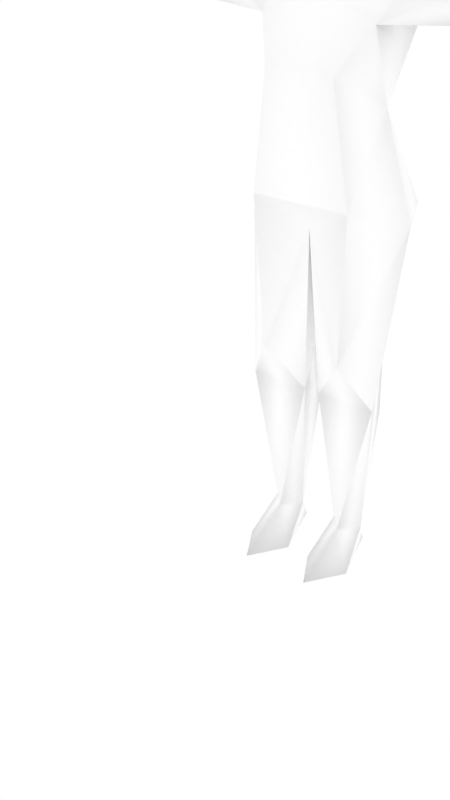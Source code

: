 # Source: femalenpc17.blend  (saved by Blender 2.68.0; exported with 4.5.12 LTS)
import bpy
from mathutils import Matrix  # noqa: F401  (used for matrix-valued properties, if any)

bpy.ops.wm.read_factory_settings(use_empty=True)
scene = bpy.context.scene
scene.name = 'Scene'

# ---- collections
col_collection_1 = bpy.data.collections.new('Collection 1'); scene.collection.children.link(col_collection_1)
col_collection_2 = bpy.data.collections.new('Collection 2'); scene.collection.children.link(col_collection_2)
col_collection_2.hide_render = True
col_collection_2.hide_viewport = True

# ---- materials (node trees are filled in below, after node groups)
mat_npcs = bpy.data.materials.new('npcs')
mat_npcs.alpha_threshold = 0.0
mat_npcs.use_transparent_shadow = False
mat_npcs.diffuse_color = (1.0, 1.0, 1.0, 1.0)
mat_npcs.roughness = 0.5
mat_npcs.line_color = (0.0, 0.0, 0.0, 1.0)

# ---- material node trees

# ---- world
world_world = bpy.data.worlds.new('World'); scene.world = world_world
world_world.color = (1.0, 1.0, 1.0)
world_world.use_sun_shadow = False
world_world.sun_shadow_jitter_overblur = 0.0
world_world.cycles.sampling_method = 'MANUAL'
world_world.cycles.sample_map_resolution = 256

# ---- meshes
me_simplerrig = bpy.data.meshes.new('simplerrig')
me_simplerrig.from_pydata([(-0.0514, 0.02518, 1.032), (-0.09998, -0.06938, 1.249), (-0.09743, -0.06654, 1.097), (-0.04543, 0.02414, 0.9791), (-0.1101, 0.02649, 1.096), (-0.0781, 0.1024, 0.5224), (-0.1085, 0.06982, 0.9097), (-0.0983, -0.02987, 0.9097), (-0.09079, 0.1361, 0.6208), (-0.148, 0.01984, 0.6208), (-0.1037, 0.004674, 0.793), (-0.08727, -0.05913, 0.6465), (-0.01378, -0.007121, 0.3123), (-0.0697, 0.09681, 0.3966), (-0.1195, -0.007121, 0.3123), (-0.07253, -0.04489, 0.3891), (-0.03439, 0.02885, 0.06031), (-0.06217, 0.05594, 0.06031), (-0.09055, 0.02885, 0.06031), (-0.06217, -0.003441, 0.06031), (-0.06291, 0.08285, 6.234e-12), (-0.06217, -0.09892, 6.234e-12), (-0.0215, -0.03065, -8.072e-11), (-0.1034, -0.03065, -8.072e-11), (-0.2497, 0.02824, 0.9736), (-0.2899, 0.05455, 0.9406), (-0.2497, -0.005619, 0.9193), (-0.1122, 0.03211, 0.977), (-0.4109, -0.007825, 0.9547), (-0.4109, 0.0143, 0.9267), (-0.4109, -0.03009, 0.9267), (-0.2496, 0.05475, 0.9406), (-0.4609, -0.007575, 0.9544), (-0.4609, 0.03299, 0.9303), (-0.4609, -0.04624, 0.9303), (-0.4997, -0.01363, 0.9459), (-0.4997, 0.02294, 0.9319), (-0.4997, -0.04232, 0.9319), (-0.543, -0.0212, 0.9326), (-0.4593, -0.0521, 0.9072), (-0.5016, -0.04507, 0.9159), (-0.4511, -0.02757, 0.9153), (-0.0607, -0.07387, 1.034), (-0.0617, 0.1119, 0.2471), (-0.09318, 0.06279, 1.131), (-0.05969, -0.07164, 0.8407), (-0.1066, -0.09978, 1.198), (-0.1398, 0.07361, 1.103), (-0.1467, 0.07401, 1.173), (-0.1101, 0.0217, 1.168), (-0.1163, -0.1073, 1.132), (-0.1163, -0.1148, 1.198), (-0.03493, -0.1205, 1.098), (-0.1131, 0.07212, 1.18), (-0.1184, -0.1015, 1.204), (-0.1255, -0.03703, 1.292), (-0.1259, 0.1259, 1.282), (-0.0529, -0.1446, 1.208), (-0.1342, 0.1326, 1.356), (-0.2105, 0.1819, 1.337), (-0.1911, 0.1694, 1.256), (-0.1302, 0.1918, 1.305), (-0.1901, 0.104, 1.308), (0.0514, 0.02518, 1.032), (0.09998, -0.06938, 1.249), (0.09743, -0.06654, 1.097), (0.04543, 0.02414, 0.9791), (0.1101, 0.02649, 1.096), (0.0781, 0.1024, 0.5224), (0.1085, 0.06982, 0.9097), (0.0983, -0.02987, 0.9097), (0.09079, 0.1361, 0.6208), (0.148, 0.01984, 0.6208), (0.1037, 0.004674, 0.793), (0.08727, -0.05913, 0.6465), (0.01378, -0.007121, 0.3123), (0.0697, 0.09681, 0.3966), (0.1195, -0.007121, 0.3123), (0.07253, -0.04489, 0.3891), (0.03439, 0.02885, 0.06031), (0.06217, 0.05594, 0.06031), (0.09055, 0.02885, 0.06031), (0.06217, -0.003441, 0.06031), (0.06291, 0.08285, 6.234e-12), (0.06217, -0.09892, 6.234e-12), (0.0215, -0.03065, -8.072e-11), (0.1034, -0.03065, -8.072e-11), (0.2497, 0.02824, 0.9736), (0.2899, 0.05455, 0.9406), (0.2497, -0.005619, 0.9193), (0.1122, 0.03211, 0.977), (0.4109, -0.007825, 0.9547), (0.4109, 0.0143, 0.9267), (0.4109, -0.03009, 0.9267), (0.2496, 0.05475, 0.9406), (0.4609, -0.007575, 0.9544), (0.4609, 0.03299, 0.9303), (0.4609, -0.04624, 0.9303), (0.4997, -0.01363, 0.9459), (0.4997, 0.02294, 0.9319), (0.4997, -0.04232, 0.9319), (0.543, -0.0212, 0.9326), (0.4593, -0.0521, 0.9072), (0.5016, -0.04507, 0.9159), (0.4511, -0.02757, 0.9153), (0.0607, -0.07387, 1.034), (0.0617, 0.1119, 0.2471), (0.09318, 0.06279, 1.131), (0.05969, -0.07164, 0.8407), (0.1066, -0.09978, 1.198), (0.1398, 0.07361, 1.103), (0.1467, 0.07401, 1.173), (0.1101, 0.0217, 1.168), (0.0, -0.1352, 1.103), (0.0, 0.08047, 0.793), (0.0, 0.09431, 1.067), (0.0, -0.1043, 1.015), (0.0, -0.1183, 1.26), (0.0, -0.02705, 1.014), (0.0, 0.0867, 0.9717), (0.0, -0.02313, 0.9472), (0.0, -0.1123, 1.14), (0.0, 0.06705, 0.5762), (0.0, -0.03059, 0.6013), (0.0, -0.1162, 1.198), (0.0, -0.1258, 1.128), (0.1163, -0.1073, 1.132), (0.1163, -0.1148, 1.198), (0.0, -0.1274, 1.198), (0.03493, -0.1205, 1.098), (0.1131, 0.07212, 1.18), (0.0, -0.1246, 1.316), (0.0, -0.0334, 1.393), (0.0, 0.1254, 1.397), (0.0, 0.2068, 1.231), (0.1184, -0.1015, 1.204), (0.1255, -0.03703, 1.292), (0.1259, 0.1259, 1.282), (0.0529, -0.1446, 1.208), (0.1342, 0.1326, 1.356), (0.2105, 0.1819, 1.337), (0.1911, 0.1694, 1.256), (0.1302, 0.1918, 1.305), (0.1901, 0.104, 1.308)], [], [(0, 42, 4), (2, 42, 113), (113, 121, 2), (2, 121, 1), (121, 117, 1), (118, 116, 0), (5, 13, 9), (118, 0, 120), (119, 3, 115), (0, 3, 120), (123, 12, 122), (24, 31, 25), (114, 8, 10), (6, 114, 10), (7, 6, 10), (5, 122, 13), (11, 9, 15), (21, 19, 23), (43, 18, 14), (17, 16, 20), (15, 123, 11), (9, 14, 15), (8, 122, 5), (5, 9, 8), (16, 19, 22), (27, 31, 24), (6, 31, 27), (26, 7, 24), (24, 25, 28), (33, 29, 34), (25, 29, 28), (30, 28, 34), (32, 33, 36), (28, 29, 33), (33, 34, 36), (34, 32, 37), (36, 37, 38), (37, 35, 38), (35, 36, 38), (29, 41, 34), (30, 34, 39), (41, 39, 40), (34, 41, 40), (39, 34, 40), (35, 32, 36), (32, 28, 33), (32, 35, 37), (34, 37, 36), (19, 21, 22), (19, 18, 23), (3, 119, 27), (7, 120, 27), (119, 6, 27), (120, 3, 27), (30, 41, 29), (41, 30, 39), (42, 2, 4), (10, 9, 11), (17, 18, 43), (43, 13, 12), (16, 17, 43), (22, 21, 23), (12, 19, 16), (19, 14, 18), (8, 9, 10), (3, 0, 115), (13, 14, 9), (19, 12, 14), (12, 123, 15), (13, 43, 14), (16, 43, 12), (12, 15, 14), (28, 32, 34), (12, 13, 122), (116, 42, 0), (18, 17, 20), (119, 114, 6), (42, 116, 113), (4, 44, 0), (44, 115, 0), (30, 26, 28), (26, 24, 28), (6, 7, 26), (26, 31, 6), (29, 25, 26), (30, 29, 26), (31, 26, 25), (10, 11, 45), (20, 22, 23), (20, 23, 18), (20, 16, 22), (7, 10, 45), (7, 45, 120), (7, 27, 24), (4, 47, 44), (4, 48, 47), (44, 47, 48), (4, 2, 1), (50, 46, 52), (125, 52, 124), (4, 1, 49), (4, 49, 48), (128, 51, 52), (124, 46, 51, 128), (46, 124, 52), (51, 50, 52), (125, 128, 52), (50, 51, 53), (46, 50, 53), (51, 46, 53), (134, 115, 56), (54, 57, 131), (117, 54, 1), (55, 1, 54), (56, 44, 49), (1, 55, 49), (56, 49, 55), (55, 54, 131), (55, 131, 132), (55, 132, 133), (133, 56, 55), (56, 133, 134), (115, 44, 56), (48, 49, 44), (57, 54, 117), (61, 58, 56), (56, 58, 62), (62, 60, 56), (56, 60, 61), (58, 59, 62), (59, 60, 62), (61, 60, 59), (61, 59, 58), (63, 67, 105), (65, 113, 105), (113, 65, 121), (65, 64, 121), (121, 64, 117), (118, 63, 116), (68, 72, 76), (118, 120, 63), (119, 115, 66), (63, 120, 66), (123, 122, 75), (87, 88, 94), (114, 73, 71), (69, 73, 114), (70, 73, 69), (68, 76, 122), (74, 78, 72), (84, 86, 82), (106, 77, 81), (80, 83, 79), (78, 74, 123), (72, 78, 77), (71, 68, 122), (68, 71, 72), (79, 85, 82), (90, 87, 94), (69, 90, 94), (89, 87, 70), (87, 91, 88), (96, 97, 92), (88, 91, 92), (93, 97, 91), (95, 99, 96), (91, 96, 92), (96, 99, 97), (97, 100, 95), (99, 101, 100), (100, 101, 98), (98, 101, 99), (92, 97, 104), (93, 102, 97), (104, 103, 102), (97, 103, 104), (102, 103, 97), (98, 99, 95), (95, 96, 91), (95, 100, 98), (97, 99, 100), (82, 85, 84), (82, 86, 81), (66, 90, 119), (70, 90, 120), (119, 90, 69), (120, 90, 66), (93, 92, 104), (104, 102, 93), (105, 67, 65), (73, 74, 72), (80, 106, 81), (106, 75, 76), (79, 106, 80), (85, 86, 84), (75, 79, 82), (82, 81, 77), (71, 73, 72), (66, 115, 63), (76, 72, 77), (82, 77, 75), (75, 78, 123), (76, 77, 106), (79, 75, 106), (75, 77, 78), (91, 97, 95), (75, 122, 76), (116, 63, 105), (81, 83, 80), (119, 69, 114), (105, 113, 116), (67, 63, 107), (107, 63, 115), (93, 91, 89), (89, 91, 87), (69, 89, 70), (89, 69, 94), (92, 89, 88), (93, 89, 92), (94, 88, 89), (73, 108, 74), (83, 86, 85), (83, 81, 86), (83, 85, 79), (70, 108, 73), (70, 120, 108), (70, 87, 90), (67, 107, 110), (67, 110, 111), (107, 111, 110), (67, 64, 65), (126, 129, 109), (125, 124, 129), (67, 112, 64), (67, 111, 112), (128, 129, 127), (124, 128, 127, 109), (109, 129, 124), (127, 129, 126), (125, 129, 128), (126, 130, 127), (109, 130, 126), (127, 130, 109), (134, 137, 115), (135, 131, 138), (117, 64, 135), (136, 135, 64), (137, 112, 107), (64, 112, 136), (137, 136, 112), (136, 131, 135), (136, 132, 131), (136, 133, 132), (133, 136, 137), (137, 134, 133), (115, 137, 107), (111, 107, 112), (138, 117, 135), (142, 137, 139), (137, 143, 139), (143, 137, 141), (137, 142, 141), (139, 143, 140), (140, 143, 141), (142, 140, 141), (142, 139, 140), (138, 131, 57), (117, 138, 57), (108, 120, 45), (108, 45, 11), (74, 108, 11), (123, 74, 11), (71, 8, 114), (71, 122, 8)])
me_simplerrig.polygons.foreach_set('use_smooth', [True] * 274)
_uv = me_simplerrig.uv_layers.new(name='UVMap')
_uv.uv.foreach_set('vector', [0.6746, 0.4758, 0.6648, 0.4758, 0.6741, 0.4839, 0.6272, 0.4744, 0.6328, 0.4626, 0.6445, 0.4739, 0.6445, 0.4739, 0.6445, 0.4805, 0.6272, 0.4744, 0.6272, 0.4744, 0.6445, 0.4805, 0.6272, 0.4978, 0.6445, 0.4805, 0.6445, 0.4995, 0.6272, 0.4978, 0.6699, 0.4697, 0.6626, 0.4692, 0.6746, 0.4758, 0.646, 0.4099, 0.646, 0.3994, 0.6523, 0.418, 0.6592, 0.4368, 0.6531, 0.4385, 0.6592, 0.4316, 0.6487, 0.4316, 0.6541, 0.4329, 0.646, 0.437, 0.6531, 0.4385, 0.6541, 0.4329, 0.6592, 0.4316, 0.6267, 0.4167, 0.6365, 0.3931, 0.6365, 0.4141, 0.6848, 0.3867, 0.6848, 0.3938, 0.6819, 0.3936, 0.6804, 0.4409, 0.6704, 0.4211, 0.6633, 0.4409, 0.6685, 0.4565, 0.6804, 0.4409, 0.6633, 0.4409, 0.6577, 0.4565, 0.6685, 0.4565, 0.6633, 0.4409, 0.646, 0.4099, 0.6365, 0.4141, 0.646, 0.3994, 0.6624, 0.4204, 0.6533, 0.418, 0.6628, 0.3994, 0.6462, 0.4333, 0.6335, 0.4333, 0.6396, 0.4275, 0.646, 0.3884, 0.6521, 0.376, 0.655, 0.3931, 0.627, 0.4382, 0.6309, 0.4363, 0.6277, 0.4458, 0.6628, 0.3994, 0.6689, 0.4167, 0.6624, 0.4204, 0.6533, 0.418, 0.6589, 0.3931, 0.6628, 0.3994, 0.646, 0.418, 0.6365, 0.4141, 0.646, 0.4099, 0.646, 0.4099, 0.6523, 0.418, 0.646, 0.418, 0.6309, 0.4363, 0.6335, 0.4333, 0.6396, 0.4392, 0.6963, 0.3867, 0.6848, 0.3938, 0.6848, 0.3867, 0.6963, 0.3958, 0.6848, 0.3938, 0.6963, 0.3867, 0.6848, 0.3801, 0.6963, 0.376, 0.6848, 0.3867, 0.6848, 0.3867, 0.6819, 0.3936, 0.6709, 0.3884, 0.7444, 0.4866, 0.7495, 0.4895, 0.7415, 0.4954, 0.6819, 0.3936, 0.6709, 0.3926, 0.6709, 0.3884, 0.7495, 0.4756, 0.7495, 0.481, 0.7434, 0.4758, 0.7437, 0.481, 0.7434, 0.4861, 0.739, 0.4846, 0.7495, 0.481, 0.7495, 0.4861, 0.7434, 0.4861, 0.7444, 0.4866, 0.7415, 0.4954, 0.7397, 0.4863, 0.7434, 0.4758, 0.7437, 0.481, 0.739, 0.4766, 0.7397, 0.4863, 0.7375, 0.4937, 0.7334, 0.4893, 0.739, 0.4766, 0.739, 0.4805, 0.7341, 0.4795, 0.739, 0.4805, 0.739, 0.4846, 0.7341, 0.4795, 0.7495, 0.4895, 0.7444, 0.4954, 0.7415, 0.4954, 0.7495, 0.4756, 0.7434, 0.4758, 0.7437, 0.4729, 0.7444, 0.4954, 0.7444, 0.4983, 0.7405, 0.499, 0.7415, 0.4954, 0.7444, 0.4954, 0.7405, 0.499, 0.7437, 0.4729, 0.7434, 0.4758, 0.739, 0.4741, 0.739, 0.4805, 0.7437, 0.481, 0.739, 0.4846, 0.7437, 0.481, 0.7495, 0.481, 0.7434, 0.4861, 0.7437, 0.481, 0.739, 0.4805, 0.739, 0.4766, 0.7415, 0.4954, 0.7375, 0.4937, 0.7397, 0.4863, 0.6335, 0.4333, 0.6462, 0.4333, 0.6396, 0.4392, 0.6335, 0.4333, 0.6309, 0.4304, 0.6396, 0.4275, 0.6733, 0.4712, 0.6804, 0.4668, 0.667, 0.4663, 0.7144, 0.4568, 0.7268, 0.4592, 0.7126, 0.4663, 0.6804, 0.4668, 0.6685, 0.4565, 0.667, 0.4663, 0.7268, 0.4592, 0.7207, 0.4651, 0.7126, 0.4663, 0.7495, 0.4958, 0.7444, 0.4954, 0.7495, 0.4895, 0.7444, 0.4954, 0.7495, 0.4958, 0.7444, 0.4983, 0.6648, 0.4758, 0.665, 0.4827, 0.6741, 0.4839, 0.7097, 0.4409, 0.7043, 0.4211, 0.7163, 0.4236, 0.646, 0.376, 0.6521, 0.376, 0.646, 0.3884, 0.646, 0.3884, 0.646, 0.3994, 0.6365, 0.3931, 0.6362, 0.376, 0.646, 0.376, 0.646, 0.3884, 0.6411, 0.4468, 0.6462, 0.4438, 0.6411, 0.4412, 0.6672, 0.3931, 0.6633, 0.376, 0.6658, 0.376, 0.6633, 0.376, 0.6589, 0.3931, 0.6604, 0.376, 0.6704, 0.4211, 0.6565, 0.4211, 0.6633, 0.4409, 0.6541, 0.4329, 0.6531, 0.4385, 0.646, 0.437, 0.646, 0.3994, 0.655, 0.3931, 0.6523, 0.418, 0.6633, 0.376, 0.6672, 0.3931, 0.6589, 0.3931, 0.6672, 0.3931, 0.6689, 0.4167, 0.6628, 0.3994, 0.646, 0.3994, 0.646, 0.3884, 0.655, 0.3931, 0.6362, 0.376, 0.646, 0.3884, 0.6365, 0.3931, 0.6672, 0.3931, 0.6628, 0.3994, 0.6589, 0.3931, 0.7495, 0.481, 0.7437, 0.481, 0.7434, 0.4758, 0.6365, 0.3931, 0.646, 0.3994, 0.6365, 0.4141, 0.6626, 0.4692, 0.6648, 0.4758, 0.6746, 0.4758, 0.6309, 0.4304, 0.627, 0.4282, 0.6279, 0.4209, 0.6804, 0.4668, 0.6804, 0.4409, 0.6685, 0.4565, 0.6328, 0.4626, 0.6445, 0.4604, 0.6445, 0.4739, 0.6519, 0.4456, 0.6479, 0.4465, 0.6531, 0.4385, 0.6479, 0.4465, 0.646, 0.437, 0.6531, 0.4385, 0.6709, 0.3845, 0.6848, 0.3801, 0.6709, 0.3884, 0.6848, 0.3801, 0.6848, 0.3867, 0.6709, 0.3884, 0.6963, 0.3958, 0.6963, 0.4072, 0.6848, 0.4014, 0.6848, 0.4014, 0.6848, 0.3938, 0.6963, 0.3958, 0.6709, 0.3926, 0.6819, 0.3936, 0.6848, 0.4014, 0.6709, 0.3972, 0.6709, 0.3926, 0.6848, 0.4014, 0.6848, 0.3938, 0.6848, 0.4014, 0.6819, 0.3936, 0.7097, 0.4409, 0.7163, 0.4236, 0.72, 0.4458, 0.6323, 0.4443, 0.6411, 0.4468, 0.6411, 0.4412, 0.6279, 0.4209, 0.6396, 0.4275, 0.6309, 0.4304, 0.6277, 0.4458, 0.6309, 0.4363, 0.6396, 0.4392, 0.7144, 0.4568, 0.7097, 0.4409, 0.72, 0.4458, 0.7144, 0.4568, 0.72, 0.4458, 0.7268, 0.4592, 0.6963, 0.376, 0.6963, 0.3867, 0.6848, 0.3867, 0.675, 0.4021, 0.6804, 0.4067, 0.6736, 0.4087, 0.6877, 0.4065, 0.679, 0.4158, 0.6804, 0.4067, 0.6736, 0.4087, 0.6804, 0.4067, 0.679, 0.4158, 0.6741, 0.4839, 0.665, 0.4827, 0.6626, 0.4971, 0.7227, 0.4089, 0.7227, 0.4209, 0.7371, 0.4031, 0.7434, 0.4087, 0.7371, 0.4031, 0.7434, 0.4209, 0.6741, 0.4839, 0.6626, 0.4971, 0.6726, 0.4907, 0.6877, 0.4065, 0.6875, 0.4158, 0.679, 0.4158, 0.7434, 0.4209, 0.7227, 0.4209, 0.7371, 0.4031, 0.7224, 0.4075, 0.7024, 0.4075, 0.7024, 0.4053, 0.7224, 0.4053, 0.7227, 0.4209, 0.7434, 0.4209, 0.7371, 0.4031, 0.7227, 0.4209, 0.7227, 0.4089, 0.7371, 0.4031, 0.7434, 0.4087, 0.7434, 0.4209, 0.7371, 0.4031, 0.7227, 0.4089, 0.7227, 0.4209, 0.6902, 0.4143, 0.7227, 0.4209, 0.7227, 0.4089, 0.6902, 0.4143, 0.7024, 0.4053, 0.7024, 0.4075, 0.7224, 0.4053, 0.7273, 0.4907, 0.7346, 0.4683, 0.7131, 0.4832, 0.6257, 0.4497, 0.636, 0.4475, 0.6411, 0.459, 0.6814, 0.4941, 0.6909, 0.4927, 0.6887, 0.4956, 0.6899, 0.4995, 0.6887, 0.4956, 0.6909, 0.4927, 0.7131, 0.4832, 0.7205, 0.4683, 0.7136, 0.4683, 0.6992, 0.4683, 0.699, 0.4753, 0.7136, 0.4683, 0.7131, 0.4832, 0.7136, 0.4683, 0.699, 0.4753, 0.6257, 0.46, 0.6257, 0.4497, 0.6411, 0.459, 0.699, 0.4753, 0.6831, 0.4814, 0.6917, 0.4915, 0.699, 0.4753, 0.6917, 0.4915, 0.7073, 0.499, 0.7073, 0.499, 0.7131, 0.4832, 0.699, 0.4753, 0.7131, 0.4832, 0.7073, 0.499, 0.7273, 0.4907, 0.7346, 0.4683, 0.7205, 0.4683, 0.7131, 0.4832, 0.679, 0.4158, 0.6709, 0.4155, 0.6736, 0.4087, 0.6848, 0.49, 0.6909, 0.4927, 0.6814, 0.4941, 0.7488, 0.3767, 0.7488, 0.4023, 0.7361, 0.3894, 0.7361, 0.3894, 0.7488, 0.4023, 0.7231, 0.4023, 0.7231, 0.4023, 0.7231, 0.3767, 0.7361, 0.3894, 0.7361, 0.3894, 0.7231, 0.3767, 0.7488, 0.3767, 0.7488, 0.4023, 0.7361, 0.3894, 0.7488, 0.3767, 0.7361, 0.3894, 0.7231, 0.3767, 0.7488, 0.3767, 0.7231, 0.4023, 0.7231, 0.3767, 0.7361, 0.3894, 0.7231, 0.4023, 0.7361, 0.3894, 0.7488, 0.4023, 0.6746, 0.4758, 0.6741, 0.4839, 0.6648, 0.4758, 0.6619, 0.4744, 0.6445, 0.4739, 0.6565, 0.4626, 0.6445, 0.4739, 0.6619, 0.4744, 0.6445, 0.4805, 0.6619, 0.4744, 0.6616, 0.4978, 0.6445, 0.4805, 0.6445, 0.4805, 0.6616, 0.4978, 0.6445, 0.4995, 0.6699, 0.4697, 0.6746, 0.4758, 0.6626, 0.4692, 0.646, 0.4099, 0.6523, 0.418, 0.646, 0.3994, 0.6592, 0.4368, 0.6592, 0.4316, 0.6531, 0.4385, 0.6487, 0.4316, 0.646, 0.437, 0.6541, 0.4329, 0.6531, 0.4385, 0.6592, 0.4316, 0.6541, 0.4329, 0.6267, 0.4167, 0.6365, 0.4141, 0.6365, 0.3931, 0.7078, 0.3867, 0.7107, 0.3936, 0.7078, 0.3938, 0.6804, 0.4409, 0.6975, 0.4409, 0.6902, 0.4211, 0.6924, 0.4565, 0.6975, 0.4409, 0.6804, 0.4409, 0.7014, 0.4565, 0.6975, 0.4409, 0.6924, 0.4565, 0.646, 0.4099, 0.646, 0.3994, 0.6365, 0.4141, 0.6624, 0.4204, 0.6628, 0.3994, 0.6533, 0.418, 0.6462, 0.4333, 0.6396, 0.4275, 0.6335, 0.4333, 0.646, 0.3884, 0.655, 0.3931, 0.6521, 0.376, 0.627, 0.4382, 0.6277, 0.4458, 0.6309, 0.4363, 0.6628, 0.3994, 0.6624, 0.4204, 0.6689, 0.4167, 0.6533, 0.418, 0.6628, 0.3994, 0.6589, 0.3931, 0.646, 0.418, 0.646, 0.4099, 0.6365, 0.4141, 0.646, 0.4099, 0.646, 0.418, 0.6523, 0.418, 0.6309, 0.4363, 0.6396, 0.4392, 0.6335, 0.4333, 0.6963, 0.3867, 0.7078, 0.3867, 0.7078, 0.3938, 0.6963, 0.3958, 0.6963, 0.3867, 0.7078, 0.3938, 0.7078, 0.3801, 0.7078, 0.3867, 0.6963, 0.376, 0.7078, 0.3867, 0.7217, 0.3884, 0.7107, 0.3936, 0.7444, 0.4866, 0.7415, 0.4954, 0.7495, 0.4895, 0.7107, 0.3936, 0.7217, 0.3884, 0.7217, 0.3926, 0.7495, 0.4756, 0.7434, 0.4758, 0.7495, 0.481, 0.7437, 0.481, 0.739, 0.4846, 0.7434, 0.4861, 0.7495, 0.481, 0.7434, 0.4861, 0.7495, 0.4861, 0.7444, 0.4866, 0.7397, 0.4863, 0.7415, 0.4954, 0.7434, 0.4758, 0.739, 0.4766, 0.7437, 0.481, 0.7397, 0.4863, 0.7334, 0.4893, 0.7375, 0.4937, 0.739, 0.4766, 0.7341, 0.4795, 0.739, 0.4805, 0.739, 0.4805, 0.7341, 0.4795, 0.739, 0.4846, 0.7495, 0.4895, 0.7415, 0.4954, 0.7444, 0.4954, 0.7495, 0.4756, 0.7437, 0.4729, 0.7434, 0.4758, 0.7444, 0.4954, 0.7405, 0.499, 0.7444, 0.4983, 0.7415, 0.4954, 0.7405, 0.499, 0.7444, 0.4954, 0.7437, 0.4729, 0.739, 0.4741, 0.7434, 0.4758, 0.739, 0.4805, 0.739, 0.4846, 0.7437, 0.481, 0.7437, 0.481, 0.7434, 0.4861, 0.7495, 0.481, 0.7437, 0.481, 0.739, 0.4766, 0.739, 0.4805, 0.7415, 0.4954, 0.7397, 0.4863, 0.7375, 0.4937, 0.6335, 0.4333, 0.6396, 0.4392, 0.6462, 0.4333, 0.6335, 0.4333, 0.6396, 0.4275, 0.6309, 0.4304, 0.6875, 0.4712, 0.6936, 0.4663, 0.6804, 0.4668, 0.7393, 0.4568, 0.741, 0.4663, 0.7268, 0.4592, 0.6804, 0.4668, 0.6936, 0.4663, 0.6924, 0.4565, 0.7268, 0.4592, 0.741, 0.4663, 0.7329, 0.4648, 0.7495, 0.4958, 0.7495, 0.4895, 0.7444, 0.4954, 0.7444, 0.4954, 0.7444, 0.4983, 0.7495, 0.4958, 0.6648, 0.4758, 0.6741, 0.4839, 0.665, 0.4827, 0.7437, 0.4409, 0.7371, 0.4236, 0.7488, 0.4211, 0.646, 0.376, 0.646, 0.3884, 0.6521, 0.376, 0.646, 0.3884, 0.6365, 0.3931, 0.646, 0.3994, 0.6362, 0.376, 0.646, 0.3884, 0.646, 0.376, 0.6411, 0.4468, 0.6411, 0.4412, 0.6462, 0.4438, 0.6672, 0.3931, 0.6658, 0.376, 0.6633, 0.376, 0.6633, 0.376, 0.6604, 0.376, 0.6589, 0.3931, 0.6902, 0.4211, 0.6975, 0.4409, 0.7043, 0.4211, 0.6541, 0.4329, 0.646, 0.437, 0.6531, 0.4385, 0.646, 0.3994, 0.6523, 0.418, 0.655, 0.3931, 0.6633, 0.376, 0.6589, 0.3931, 0.6672, 0.3931, 0.6672, 0.3931, 0.6628, 0.3994, 0.6689, 0.4167, 0.646, 0.3994, 0.655, 0.3931, 0.646, 0.3884, 0.6362, 0.376, 0.6365, 0.3931, 0.646, 0.3884, 0.6672, 0.3931, 0.6589, 0.3931, 0.6628, 0.3994, 0.7495, 0.481, 0.7434, 0.4758, 0.7437, 0.481, 0.6365, 0.3931, 0.6365, 0.4141, 0.646, 0.3994, 0.6626, 0.4692, 0.6746, 0.4758, 0.6648, 0.4758, 0.6309, 0.4304, 0.6279, 0.4209, 0.627, 0.4282, 0.6804, 0.4668, 0.6924, 0.4565, 0.6804, 0.4409, 0.6565, 0.4626, 0.6445, 0.4739, 0.6445, 0.4604, 0.6519, 0.4456, 0.6531, 0.4385, 0.6479, 0.4465, 0.6479, 0.4465, 0.6531, 0.4385, 0.646, 0.437, 0.7217, 0.3845, 0.7217, 0.3884, 0.7078, 0.3801, 0.7078, 0.3801, 0.7217, 0.3884, 0.7078, 0.3867, 0.6963, 0.3958, 0.7078, 0.4014, 0.6963, 0.4072, 0.7078, 0.4014, 0.6963, 0.3958, 0.7078, 0.3938, 0.7217, 0.3926, 0.7078, 0.4014, 0.7107, 0.3936, 0.7217, 0.3972, 0.7078, 0.4014, 0.7217, 0.3926, 0.7078, 0.3938, 0.7107, 0.3936, 0.7078, 0.4014, 0.7437, 0.4409, 0.7332, 0.4458, 0.7371, 0.4236, 0.6323, 0.4443, 0.6411, 0.4412, 0.6411, 0.4468, 0.6279, 0.4209, 0.6309, 0.4304, 0.6396, 0.4275, 0.6277, 0.4458, 0.6396, 0.4392, 0.6309, 0.4363, 0.7393, 0.4568, 0.7332, 0.4458, 0.7437, 0.4409, 0.7393, 0.4568, 0.7268, 0.4592, 0.7332, 0.4458, 0.6963, 0.376, 0.7078, 0.3867, 0.6963, 0.3867, 0.675, 0.4021, 0.6736, 0.4087, 0.6804, 0.4067, 0.6877, 0.4065, 0.6804, 0.4067, 0.679, 0.4158, 0.6736, 0.4087, 0.679, 0.4158, 0.6804, 0.4067, 0.6741, 0.4839, 0.6626, 0.4971, 0.665, 0.4827, 0.7227, 0.4089, 0.7371, 0.4031, 0.7227, 0.4209, 0.7434, 0.4087, 0.7434, 0.4209, 0.7371, 0.4031, 0.6741, 0.4839, 0.6726, 0.4907, 0.6626, 0.4971, 0.6877, 0.4065, 0.679, 0.4158, 0.6875, 0.4158, 0.7434, 0.4209, 0.7371, 0.4031, 0.7227, 0.4209, 0.7224, 0.4075, 0.7224, 0.4053, 0.7024, 0.4053, 0.7024, 0.4075, 0.7227, 0.4209, 0.7371, 0.4031, 0.7434, 0.4209, 0.7227, 0.4209, 0.7371, 0.4031, 0.7227, 0.4089, 0.7434, 0.4087, 0.7371, 0.4031, 0.7434, 0.4209, 0.7227, 0.4089, 0.6902, 0.4143, 0.7227, 0.4209, 0.7227, 0.4209, 0.6902, 0.4143, 0.7227, 0.4089, 0.7024, 0.4053, 0.7224, 0.4053, 0.7024, 0.4075, 0.7273, 0.4907, 0.7131, 0.4832, 0.7346, 0.4683, 0.6567, 0.4497, 0.6411, 0.459, 0.6465, 0.4475, 0.6814, 0.4941, 0.6743, 0.4956, 0.6721, 0.4927, 0.6731, 0.4995, 0.6721, 0.4927, 0.6743, 0.4956, 0.7131, 0.4832, 0.7136, 0.4683, 0.7205, 0.4683, 0.6992, 0.4683, 0.7136, 0.4683, 0.699, 0.4753, 0.7131, 0.4832, 0.699, 0.4753, 0.7136, 0.4683, 0.6567, 0.46, 0.6411, 0.459, 0.6567, 0.4497, 0.699, 0.4753, 0.6917, 0.4915, 0.6831, 0.4814, 0.699, 0.4753, 0.7073, 0.499, 0.6917, 0.4915, 0.7073, 0.499, 0.699, 0.4753, 0.7131, 0.4832, 0.7131, 0.4832, 0.7273, 0.4907, 0.7073, 0.499, 0.7346, 0.4683, 0.7131, 0.4832, 0.7205, 0.4683, 0.679, 0.4158, 0.6736, 0.4087, 0.6709, 0.4155, 0.6782, 0.49, 0.6814, 0.4941, 0.6721, 0.4927, 0.7488, 0.3767, 0.7361, 0.3894, 0.7488, 0.4023, 0.7361, 0.3894, 0.7231, 0.4023, 0.7488, 0.4023, 0.7231, 0.4023, 0.7361, 0.3894, 0.7231, 0.3767, 0.7361, 0.3894, 0.7488, 0.3767, 0.7231, 0.3767, 0.7488, 0.4023, 0.7488, 0.3767, 0.7361, 0.3894, 0.7361, 0.3894, 0.7488, 0.3767, 0.7231, 0.3767, 0.7231, 0.4023, 0.7361, 0.3894, 0.7231, 0.3767, 0.7231, 0.4023, 0.7488, 0.4023, 0.7361, 0.3894, 0.6465, 0.4475, 0.6411, 0.459, 0.636, 0.4475, 0.6814, 0.4941, 0.6782, 0.49, 0.6848, 0.49, 0.7332, 0.4458, 0.7268, 0.4592, 0.72, 0.4458, 0.7332, 0.4458, 0.72, 0.4458, 0.7163, 0.4236, 0.7371, 0.4236, 0.7332, 0.4458, 0.7163, 0.4236, 0.6689, 0.4167, 0.6753, 0.4204, 0.6624, 0.4204, 0.6902, 0.4211, 0.6704, 0.4211, 0.6804, 0.4409, 0.646, 0.418, 0.6365, 0.4141, 0.6267, 0.418])
_ca = me_simplerrig.color_attributes.new('Col', 'BYTE_COLOR', 'CORNER')
_ca.data.foreach_set('color', [1.0, 1.0, 1.0, 1.0, 1.0, 1.0, 1.0, 1.0, 1.0, 1.0, 1.0, 1.0, 1.0, 1.0, 1.0, 1.0, 1.0, 1.0, 1.0, 1.0, 1.0, 1.0, 1.0, 1.0, 1.0, 1.0, 1.0, 1.0, 1.0, 1.0, 1.0, 1.0, 1.0, 1.0, 1.0, 1.0, 1.0, 1.0, 1.0, 1.0, 1.0, 1.0, 1.0, 1.0, 1.0, 1.0, 1.0, 1.0, 1.0, 1.0, 1.0, 1.0, 1.0, 1.0, 1.0, 1.0, 1.0, 1.0, 1.0, 1.0, 1.0, 1.0, 1.0, 1.0, 1.0, 1.0, 1.0, 1.0, 1.0, 1.0, 1.0, 1.0, 1.0, 1.0, 1.0, 1.0, 1.0, 1.0, 1.0, 1.0, 1.0, 1.0, 1.0, 1.0, 1.0, 1.0, 1.0, 1.0, 1.0, 1.0, 1.0, 1.0, 1.0, 1.0, 1.0, 1.0, 1.0, 1.0, 1.0, 1.0, 1.0, 1.0, 1.0, 1.0, 1.0, 1.0, 1.0, 1.0, 1.0, 1.0, 1.0, 1.0, 1.0, 1.0, 1.0, 1.0, 1.0, 1.0, 1.0, 1.0, 1.0, 1.0, 1.0, 1.0, 1.0, 1.0, 1.0, 1.0, 1.0, 1.0, 1.0, 1.0, 1.0, 1.0, 1.0, 1.0, 1.0, 1.0, 1.0, 1.0, 1.0, 1.0, 1.0, 1.0, 1.0, 1.0, 1.0, 1.0, 1.0, 1.0, 1.0, 1.0, 1.0, 1.0, 1.0, 1.0, 1.0, 1.0, 1.0, 1.0, 1.0, 1.0, 1.0, 1.0, 1.0, 1.0, 1.0, 1.0, 1.0, 1.0, 1.0, 1.0, 1.0, 1.0, 1.0, 1.0, 1.0, 1.0, 1.0, 1.0, 1.0, 1.0, 1.0, 1.0, 1.0, 1.0, 1.0, 1.0, 1.0, 1.0, 1.0, 1.0, 1.0, 1.0, 1.0, 1.0, 1.0, 1.0, 1.0, 1.0, 1.0, 1.0, 1.0, 1.0, 1.0, 1.0, 1.0, 1.0, 1.0, 1.0, 1.0, 1.0, 1.0, 1.0, 1.0, 1.0, 1.0, 1.0, 1.0, 1.0, 1.0, 1.0, 1.0, 1.0, 1.0, 1.0, 1.0, 1.0, 1.0, 1.0, 1.0, 1.0, 1.0, 1.0, 1.0, 1.0, 1.0, 1.0, 1.0, 1.0, 1.0, 1.0, 1.0, 1.0, 1.0, 1.0, 1.0, 1.0, 1.0, 1.0, 1.0, 1.0, 1.0, 1.0, 1.0, 1.0, 1.0, 1.0, 1.0, 1.0, 1.0, 1.0, 1.0, 1.0, 1.0, 1.0, 1.0, 1.0, 1.0, 1.0, 1.0, 1.0, 1.0, 1.0, 1.0, 1.0, 1.0, 1.0, 1.0, 1.0, 1.0, 1.0, 1.0, 1.0, 1.0, 1.0, 1.0, 1.0, 1.0, 1.0, 1.0, 1.0, 1.0, 1.0, 1.0, 1.0, 1.0, 1.0, 1.0, 1.0, 1.0, 1.0, 1.0, 1.0, 1.0, 1.0, 1.0, 1.0, 1.0, 1.0, 1.0, 1.0, 1.0, 1.0, 1.0, 1.0, 1.0, 1.0, 1.0, 1.0, 1.0, 1.0, 1.0, 1.0, 1.0, 1.0, 1.0, 1.0, 1.0, 1.0, 1.0, 1.0, 1.0, 1.0, 1.0, 1.0, 1.0, 1.0, 1.0, 1.0, 1.0, 1.0, 1.0, 1.0, 1.0, 1.0, 1.0, 1.0, 1.0, 1.0, 1.0, 1.0, 1.0, 1.0, 1.0, 1.0, 1.0, 1.0, 1.0, 1.0, 1.0, 1.0, 1.0, 1.0, 1.0, 1.0, 1.0, 1.0, 1.0, 1.0, 1.0, 1.0, 1.0, 1.0, 1.0, 1.0, 1.0, 1.0, 1.0, 1.0, 1.0, 1.0, 1.0, 1.0, 1.0, 1.0, 1.0, 1.0, 1.0, 1.0, 1.0, 1.0, 1.0, 1.0, 1.0, 1.0, 1.0, 1.0, 1.0, 1.0, 1.0, 1.0, 1.0, 1.0, 1.0, 1.0, 1.0, 1.0, 1.0, 1.0, 1.0, 1.0, 1.0, 1.0, 1.0, 1.0, 1.0, 1.0, 1.0, 1.0, 1.0, 1.0, 1.0, 1.0, 1.0, 1.0, 1.0, 1.0, 1.0, 1.0, 1.0, 1.0, 1.0, 1.0, 1.0, 1.0, 1.0, 1.0, 1.0, 1.0, 1.0, 1.0, 1.0, 1.0, 1.0, 1.0, 1.0, 1.0, 1.0, 1.0, 1.0, 1.0, 1.0, 1.0, 1.0, 1.0, 1.0, 1.0, 1.0, 1.0, 1.0, 1.0, 1.0, 1.0, 1.0, 1.0, 1.0, 1.0, 1.0, 1.0, 1.0, 1.0, 1.0, 1.0, 1.0, 1.0, 1.0, 1.0, 1.0, 1.0, 1.0, 1.0, 1.0, 1.0, 1.0, 1.0, 1.0, 1.0, 1.0, 1.0, 1.0, 1.0, 1.0, 1.0, 1.0, 1.0, 1.0, 1.0, 1.0, 1.0, 1.0, 1.0, 1.0, 1.0, 1.0, 1.0, 1.0, 1.0, 1.0, 1.0, 1.0, 1.0, 1.0, 1.0, 1.0, 1.0, 1.0, 1.0, 1.0, 1.0, 1.0, 1.0, 1.0, 1.0, 1.0, 1.0, 1.0, 1.0, 1.0, 1.0, 1.0, 1.0, 1.0, 1.0, 1.0, 1.0, 1.0, 1.0, 1.0, 1.0, 1.0, 1.0, 1.0, 1.0, 1.0, 1.0, 1.0, 1.0, 1.0, 1.0, 1.0, 1.0, 1.0, 1.0, 1.0, 1.0, 1.0, 1.0, 1.0, 1.0, 1.0, 1.0, 1.0, 1.0, 1.0, 1.0, 1.0, 1.0, 1.0, 1.0, 1.0, 1.0, 1.0, 1.0, 1.0, 1.0, 1.0, 1.0, 1.0, 1.0, 1.0, 1.0, 1.0, 1.0, 1.0, 1.0, 1.0, 1.0, 1.0, 1.0, 1.0, 1.0, 1.0, 1.0, 1.0, 1.0, 1.0, 1.0, 1.0, 1.0, 1.0, 1.0, 1.0, 1.0, 1.0, 1.0, 1.0, 1.0, 1.0, 1.0, 1.0, 1.0, 1.0, 1.0, 1.0, 1.0, 1.0, 1.0, 1.0, 1.0, 1.0, 1.0, 1.0, 1.0, 1.0, 1.0, 1.0, 1.0, 1.0, 1.0, 1.0, 1.0, 1.0, 1.0, 1.0, 1.0, 1.0, 1.0, 1.0, 1.0, 1.0, 1.0, 1.0, 1.0, 1.0, 1.0, 1.0, 1.0, 1.0, 1.0, 1.0, 1.0, 1.0, 1.0, 1.0, 1.0, 1.0, 1.0, 1.0, 1.0, 1.0, 1.0, 1.0, 1.0, 1.0, 1.0, 1.0, 1.0, 1.0, 1.0, 1.0, 1.0, 1.0, 1.0, 1.0, 1.0, 1.0, 1.0, 1.0, 1.0, 1.0, 1.0, 1.0, 1.0, 1.0, 1.0, 1.0, 1.0, 1.0, 1.0, 1.0, 1.0, 1.0, 1.0, 1.0, 1.0, 1.0, 1.0, 1.0, 1.0, 1.0, 1.0, 1.0, 1.0, 1.0, 1.0, 1.0, 1.0, 1.0, 1.0, 1.0, 1.0, 1.0, 1.0, 1.0, 1.0, 1.0, 1.0, 1.0, 1.0, 1.0, 1.0, 1.0, 1.0, 1.0, 1.0, 1.0, 1.0, 1.0, 1.0, 1.0, 1.0, 1.0, 1.0, 1.0, 1.0, 1.0, 1.0, 1.0, 1.0, 1.0, 1.0, 1.0, 1.0, 1.0, 1.0, 1.0, 1.0, 1.0, 1.0, 1.0, 1.0, 1.0, 1.0, 1.0, 1.0, 1.0, 1.0, 1.0, 1.0, 1.0, 1.0, 1.0, 1.0, 1.0, 1.0, 1.0, 1.0, 1.0, 1.0, 1.0, 1.0, 1.0, 1.0, 1.0, 1.0, 1.0, 1.0, 1.0, 1.0, 1.0, 1.0, 1.0, 1.0, 1.0, 1.0, 1.0, 1.0, 1.0, 1.0, 1.0, 1.0, 1.0, 1.0, 1.0, 1.0, 1.0, 1.0, 1.0, 1.0, 1.0, 1.0, 1.0, 1.0, 1.0, 1.0, 1.0, 1.0, 1.0, 1.0, 1.0, 1.0, 1.0, 1.0, 1.0, 1.0, 1.0, 1.0, 1.0, 1.0, 1.0, 1.0, 1.0, 1.0, 1.0, 1.0, 1.0, 1.0, 1.0, 1.0, 1.0, 1.0, 1.0, 1.0, 1.0, 1.0, 1.0, 1.0, 1.0, 1.0, 1.0, 1.0, 1.0, 1.0, 1.0, 1.0, 1.0, 1.0, 1.0, 1.0, 1.0, 1.0, 1.0, 1.0, 1.0, 1.0, 1.0, 1.0, 1.0, 1.0, 1.0, 1.0, 1.0, 1.0, 1.0, 1.0, 1.0, 1.0, 1.0, 1.0, 1.0, 1.0, 1.0, 1.0, 1.0, 1.0, 1.0, 1.0, 1.0, 1.0, 1.0, 1.0, 1.0, 1.0, 1.0, 1.0, 1.0, 1.0, 1.0, 1.0, 1.0, 1.0, 1.0, 1.0, 1.0, 1.0, 1.0, 1.0, 1.0, 1.0, 1.0, 1.0, 1.0, 1.0, 1.0, 1.0, 1.0, 1.0, 1.0, 1.0, 1.0, 1.0, 1.0, 1.0, 1.0, 1.0, 1.0, 1.0, 1.0, 1.0, 1.0, 1.0, 1.0, 1.0, 1.0, 1.0, 1.0, 1.0, 1.0, 1.0, 1.0, 1.0, 1.0, 1.0, 1.0, 1.0, 1.0, 1.0, 1.0, 1.0, 1.0, 1.0, 1.0, 1.0, 1.0, 1.0, 1.0, 1.0, 1.0, 1.0, 1.0, 1.0, 1.0, 1.0, 1.0, 1.0, 1.0, 1.0, 1.0, 1.0, 1.0, 1.0, 1.0, 1.0, 1.0, 1.0, 1.0, 1.0, 1.0, 1.0, 1.0, 1.0, 1.0, 1.0, 1.0, 1.0, 1.0, 1.0, 1.0, 1.0, 1.0, 1.0, 1.0, 1.0, 1.0, 1.0, 1.0, 1.0, 1.0, 1.0, 1.0, 1.0, 1.0, 1.0, 1.0, 1.0, 1.0, 1.0, 1.0, 1.0, 1.0, 1.0, 1.0, 1.0, 1.0, 1.0, 1.0, 1.0, 1.0, 1.0, 1.0, 1.0, 1.0, 1.0, 1.0, 1.0, 1.0, 1.0, 1.0, 1.0, 1.0, 1.0, 1.0, 1.0, 1.0, 1.0, 1.0, 1.0, 1.0, 1.0, 1.0, 1.0, 1.0, 1.0, 1.0, 1.0, 1.0, 1.0, 1.0, 1.0, 1.0, 1.0, 1.0, 1.0, 1.0, 1.0, 1.0, 1.0, 1.0, 1.0, 1.0, 1.0, 1.0, 1.0, 1.0, 1.0, 1.0, 1.0, 1.0, 1.0, 1.0, 1.0, 1.0, 1.0, 1.0, 1.0, 1.0, 1.0, 1.0, 1.0, 1.0, 1.0, 1.0, 1.0, 1.0, 1.0, 1.0, 1.0, 1.0, 1.0, 1.0, 1.0, 1.0, 1.0, 1.0, 1.0, 1.0, 1.0, 1.0, 1.0, 1.0, 1.0, 1.0, 1.0, 1.0, 1.0, 1.0, 1.0, 1.0, 1.0, 1.0, 1.0, 1.0, 1.0, 1.0, 1.0, 1.0, 1.0, 1.0, 1.0, 1.0, 1.0, 1.0, 1.0, 1.0, 1.0, 1.0, 1.0, 1.0, 1.0, 1.0, 1.0, 1.0, 1.0, 1.0, 1.0, 1.0, 1.0, 1.0, 1.0, 1.0, 1.0, 1.0, 1.0, 1.0, 1.0, 1.0, 1.0, 1.0, 1.0, 1.0, 1.0, 1.0, 1.0, 1.0, 1.0, 1.0, 1.0, 1.0, 1.0, 1.0, 1.0, 1.0, 1.0, 1.0, 1.0, 1.0, 1.0, 1.0, 1.0, 1.0, 1.0, 1.0, 1.0, 1.0, 1.0, 1.0, 1.0, 1.0, 1.0, 1.0, 1.0, 1.0, 1.0, 1.0, 1.0, 1.0, 1.0, 1.0, 1.0, 1.0, 1.0, 1.0, 1.0, 1.0, 1.0, 1.0, 1.0, 1.0, 1.0, 1.0, 1.0, 1.0, 1.0, 1.0, 1.0, 1.0, 1.0, 1.0, 1.0, 1.0, 1.0, 1.0, 1.0, 1.0, 1.0, 1.0, 1.0, 1.0, 1.0, 1.0, 1.0, 1.0, 1.0, 1.0, 1.0, 1.0, 1.0, 1.0, 1.0, 1.0, 1.0, 1.0, 1.0, 1.0, 1.0, 1.0, 1.0, 1.0, 1.0, 1.0, 1.0, 1.0, 1.0, 1.0, 1.0, 1.0, 1.0, 1.0, 1.0, 1.0, 1.0, 1.0, 1.0, 1.0, 1.0, 1.0, 1.0, 1.0, 1.0, 1.0, 1.0, 1.0, 1.0, 1.0, 1.0, 1.0, 1.0, 1.0, 1.0, 1.0, 1.0, 1.0, 1.0, 1.0, 1.0, 1.0, 1.0, 1.0, 1.0, 1.0, 1.0, 1.0, 1.0, 1.0, 1.0, 1.0, 1.0, 1.0, 1.0, 1.0, 1.0, 1.0, 1.0, 1.0, 1.0, 1.0, 1.0, 1.0, 1.0, 1.0, 1.0, 1.0, 1.0, 1.0, 1.0, 1.0, 1.0, 1.0, 1.0, 1.0, 1.0, 1.0, 1.0, 1.0, 1.0, 1.0, 1.0, 1.0, 1.0, 1.0, 1.0, 1.0, 1.0, 1.0, 1.0, 1.0, 1.0, 1.0, 1.0, 1.0, 1.0, 1.0, 1.0, 1.0, 1.0, 1.0, 1.0, 1.0, 1.0, 1.0, 1.0, 1.0, 1.0, 1.0, 1.0, 1.0, 1.0, 1.0, 1.0, 1.0, 1.0, 1.0, 1.0, 1.0, 1.0, 1.0, 1.0, 1.0, 1.0, 1.0, 1.0, 1.0, 1.0, 1.0, 1.0, 1.0, 1.0, 1.0, 1.0, 1.0, 1.0, 1.0, 1.0, 1.0, 1.0, 1.0, 1.0, 1.0, 1.0, 1.0, 1.0, 1.0, 1.0, 1.0, 1.0, 1.0, 1.0, 1.0, 1.0, 1.0, 1.0, 1.0, 1.0, 1.0, 1.0, 1.0, 1.0, 1.0, 1.0, 1.0, 1.0, 1.0, 1.0, 1.0, 1.0, 1.0, 1.0, 1.0, 1.0, 1.0, 1.0, 1.0, 1.0, 1.0, 1.0, 1.0, 1.0, 1.0, 1.0, 1.0, 1.0, 1.0, 1.0, 1.0, 1.0, 1.0, 1.0, 1.0, 1.0, 1.0, 1.0, 1.0, 1.0, 1.0, 1.0, 1.0, 1.0, 1.0, 1.0, 1.0, 1.0, 1.0, 1.0, 1.0, 1.0, 1.0, 1.0, 1.0, 1.0, 1.0, 1.0, 1.0, 1.0, 1.0, 1.0, 1.0, 1.0, 1.0, 1.0, 1.0, 1.0, 1.0, 1.0, 1.0, 1.0, 1.0, 1.0, 1.0, 1.0, 1.0, 1.0, 1.0, 1.0, 1.0, 1.0, 1.0, 1.0, 1.0, 1.0, 1.0, 1.0, 1.0, 1.0, 1.0, 1.0, 1.0, 1.0, 1.0, 1.0, 1.0, 1.0, 1.0, 1.0, 1.0, 1.0, 1.0, 1.0, 1.0, 1.0, 1.0, 1.0, 1.0, 1.0, 1.0, 1.0, 1.0, 1.0, 1.0, 1.0, 1.0, 1.0, 1.0, 1.0, 1.0, 1.0, 1.0, 1.0, 1.0, 1.0, 1.0, 1.0, 1.0, 1.0, 1.0, 1.0, 1.0, 1.0, 1.0, 1.0, 1.0, 1.0, 1.0, 1.0, 1.0, 1.0, 1.0, 1.0, 1.0, 1.0, 1.0, 1.0, 1.0, 1.0, 1.0, 1.0, 1.0, 1.0, 1.0, 1.0, 1.0, 1.0, 1.0, 1.0, 1.0, 1.0, 1.0, 1.0, 1.0, 1.0, 1.0, 1.0, 1.0, 1.0, 1.0, 1.0, 1.0, 1.0, 1.0, 1.0, 1.0, 1.0, 1.0, 1.0, 1.0, 1.0, 1.0, 1.0, 1.0, 1.0, 1.0, 1.0, 1.0, 1.0, 1.0, 1.0, 1.0, 1.0, 1.0, 1.0, 1.0, 1.0, 1.0, 1.0, 1.0, 1.0, 1.0, 1.0, 1.0, 1.0, 1.0, 1.0, 1.0, 1.0, 1.0, 1.0, 1.0, 1.0, 1.0, 1.0, 1.0, 1.0, 1.0, 1.0, 1.0, 1.0, 1.0, 1.0, 1.0, 1.0, 1.0, 1.0, 1.0, 1.0, 1.0, 1.0, 1.0, 1.0, 1.0, 1.0, 1.0, 1.0, 1.0, 1.0, 1.0, 1.0, 1.0, 1.0, 1.0, 1.0, 1.0, 1.0, 1.0, 1.0, 1.0, 1.0, 1.0, 1.0, 1.0, 1.0, 1.0, 1.0, 1.0, 1.0, 1.0, 1.0, 1.0, 1.0, 1.0, 1.0, 1.0, 1.0, 1.0, 1.0, 1.0, 1.0, 1.0, 1.0, 1.0, 1.0, 1.0, 1.0, 1.0, 1.0, 1.0, 1.0, 1.0, 1.0, 1.0, 1.0, 1.0, 1.0, 1.0, 1.0, 1.0, 1.0, 1.0, 1.0, 1.0, 1.0, 1.0, 1.0, 1.0, 1.0, 1.0, 1.0, 1.0, 1.0, 1.0, 1.0, 1.0, 1.0, 1.0, 1.0, 1.0, 1.0, 1.0, 1.0, 1.0, 1.0, 1.0, 1.0, 1.0, 1.0, 1.0, 1.0, 1.0, 1.0, 1.0, 1.0, 1.0, 1.0, 1.0, 1.0, 1.0, 1.0, 1.0, 1.0, 1.0, 1.0, 1.0, 1.0, 1.0, 1.0, 1.0, 1.0, 1.0, 1.0, 1.0, 1.0, 1.0, 1.0, 1.0, 1.0, 1.0, 1.0, 1.0, 1.0, 1.0, 1.0, 1.0, 1.0, 1.0, 1.0, 1.0, 1.0, 1.0, 1.0, 1.0, 1.0, 1.0, 1.0, 1.0, 1.0, 1.0, 1.0, 1.0, 1.0, 1.0, 1.0, 1.0, 1.0, 1.0, 1.0, 1.0, 1.0, 1.0, 1.0, 1.0, 1.0, 1.0, 1.0, 1.0, 1.0, 1.0, 1.0, 1.0, 1.0, 1.0, 1.0, 1.0, 1.0, 1.0, 1.0, 1.0, 1.0, 1.0, 1.0, 1.0, 1.0, 1.0, 1.0, 1.0, 1.0, 1.0, 1.0, 1.0, 1.0, 1.0, 1.0, 1.0, 1.0, 1.0, 1.0, 1.0, 1.0, 1.0, 1.0, 1.0, 1.0, 1.0, 1.0, 1.0, 1.0, 1.0, 1.0, 1.0, 1.0, 1.0, 1.0, 1.0, 1.0, 1.0, 1.0, 1.0, 1.0, 1.0, 1.0, 1.0, 1.0, 1.0, 1.0, 1.0, 1.0, 1.0, 1.0, 1.0, 1.0, 1.0, 1.0, 1.0, 1.0, 1.0, 1.0, 1.0, 1.0, 1.0, 1.0, 1.0, 1.0, 1.0, 1.0, 1.0, 1.0, 1.0, 1.0, 1.0, 1.0, 1.0, 1.0, 1.0, 1.0, 1.0, 1.0, 1.0, 1.0, 1.0, 1.0, 1.0, 1.0, 1.0, 1.0, 1.0, 1.0, 1.0, 1.0, 1.0, 1.0, 1.0, 1.0, 1.0, 1.0, 1.0, 1.0, 1.0, 1.0, 1.0, 1.0, 1.0, 1.0, 1.0, 1.0, 1.0, 1.0, 1.0, 1.0, 1.0, 1.0, 1.0, 1.0, 1.0, 1.0, 1.0, 1.0, 1.0, 1.0, 1.0, 1.0, 1.0, 1.0, 1.0, 1.0, 1.0, 1.0, 1.0, 1.0, 1.0, 1.0, 1.0, 1.0, 1.0, 1.0, 1.0, 1.0, 1.0, 1.0, 1.0, 1.0, 1.0, 1.0, 1.0, 1.0, 1.0, 1.0, 1.0, 1.0, 1.0, 1.0, 1.0, 1.0, 1.0, 1.0, 1.0, 1.0, 1.0, 1.0, 1.0, 1.0, 1.0, 1.0, 1.0, 1.0, 1.0, 1.0, 1.0, 1.0, 1.0, 1.0, 1.0, 1.0, 1.0, 1.0, 1.0, 1.0, 1.0, 1.0, 1.0, 1.0, 1.0, 1.0, 1.0, 1.0, 1.0, 1.0, 1.0, 1.0, 1.0, 1.0, 1.0, 1.0, 1.0, 1.0, 1.0, 1.0, 1.0, 1.0, 1.0, 1.0, 1.0, 1.0, 1.0, 1.0, 1.0, 1.0, 1.0, 1.0, 1.0, 1.0, 1.0, 1.0, 1.0, 1.0, 1.0, 1.0, 1.0, 1.0, 1.0, 1.0, 1.0, 1.0, 1.0, 1.0, 1.0, 1.0, 1.0, 1.0, 1.0, 1.0, 1.0, 1.0, 1.0, 1.0, 1.0, 1.0, 1.0, 1.0, 1.0, 1.0, 1.0, 1.0, 1.0, 1.0, 1.0, 1.0, 1.0, 1.0, 1.0, 1.0, 1.0, 1.0, 1.0, 1.0, 1.0, 1.0, 1.0, 1.0, 1.0, 1.0, 1.0, 1.0, 1.0, 1.0, 1.0, 1.0, 1.0, 1.0, 1.0, 1.0, 1.0, 1.0, 1.0, 1.0, 1.0, 1.0, 1.0, 1.0, 1.0, 1.0, 1.0, 1.0, 1.0, 1.0, 1.0, 1.0, 1.0, 1.0, 1.0, 1.0, 1.0, 1.0, 1.0, 1.0, 1.0, 1.0, 1.0, 1.0, 1.0, 1.0, 1.0, 1.0, 1.0, 1.0, 1.0, 1.0, 1.0, 1.0, 1.0, 1.0, 1.0, 1.0, 1.0, 1.0, 1.0, 1.0, 1.0, 1.0, 1.0, 1.0, 1.0, 1.0, 1.0, 1.0, 1.0, 1.0, 1.0, 1.0, 1.0, 1.0, 1.0, 1.0, 1.0, 1.0, 1.0, 1.0, 1.0, 1.0, 1.0, 1.0, 1.0, 1.0, 1.0, 1.0, 1.0, 1.0, 1.0, 1.0, 1.0, 1.0, 1.0, 1.0, 1.0, 1.0, 1.0, 1.0, 1.0, 1.0, 1.0, 1.0, 1.0, 1.0, 1.0, 1.0, 1.0, 1.0, 1.0, 1.0, 1.0, 1.0, 1.0, 1.0, 1.0, 1.0, 1.0, 1.0, 1.0, 1.0, 1.0, 1.0, 1.0, 1.0, 1.0, 1.0, 1.0, 1.0, 1.0, 1.0, 1.0, 1.0, 1.0, 1.0, 1.0, 1.0, 1.0, 1.0, 1.0, 1.0, 1.0, 1.0, 1.0, 1.0, 1.0, 1.0, 1.0, 1.0, 1.0, 1.0, 1.0, 1.0, 1.0, 1.0, 1.0, 1.0, 1.0, 1.0, 1.0, 1.0, 1.0, 1.0, 1.0, 1.0, 1.0, 1.0, 1.0, 1.0, 1.0, 1.0, 1.0, 1.0, 1.0, 1.0, 1.0, 1.0, 1.0, 1.0, 1.0, 1.0, 1.0, 1.0, 1.0, 1.0, 1.0, 1.0, 1.0, 1.0, 1.0, 1.0, 1.0, 1.0, 1.0, 1.0, 1.0, 1.0, 1.0, 1.0, 1.0, 1.0, 1.0, 1.0, 1.0, 1.0, 1.0, 1.0, 1.0, 1.0, 1.0, 1.0, 1.0, 1.0, 1.0, 1.0, 1.0, 1.0, 1.0, 1.0, 1.0, 1.0, 1.0, 1.0, 1.0, 1.0, 1.0, 1.0, 1.0, 1.0, 1.0, 1.0, 1.0, 1.0, 1.0, 1.0, 1.0, 1.0, 1.0, 1.0, 1.0, 1.0, 1.0, 1.0, 1.0, 1.0, 1.0, 1.0, 1.0, 1.0, 1.0, 1.0, 1.0, 1.0, 1.0, 1.0, 1.0, 1.0, 1.0, 1.0, 1.0, 1.0, 1.0, 1.0, 1.0, 1.0, 1.0, 1.0, 1.0, 1.0, 1.0, 1.0, 1.0, 1.0, 1.0, 1.0, 1.0, 1.0, 1.0, 1.0, 1.0, 1.0, 1.0, 1.0, 1.0, 1.0, 1.0, 1.0, 1.0, 1.0, 1.0, 1.0, 1.0, 1.0, 1.0, 1.0, 1.0, 1.0, 1.0, 1.0, 1.0, 1.0, 1.0, 1.0, 1.0, 1.0, 1.0, 1.0, 1.0, 1.0, 1.0, 1.0, 1.0, 1.0, 1.0, 1.0, 1.0, 1.0, 1.0, 1.0, 1.0, 1.0, 1.0, 1.0, 1.0, 1.0, 1.0, 1.0, 1.0, 1.0, 1.0, 1.0, 1.0, 1.0, 1.0, 1.0, 1.0, 1.0, 1.0, 1.0, 1.0, 1.0, 1.0, 1.0, 1.0, 1.0, 1.0, 1.0, 1.0, 1.0, 1.0, 1.0, 1.0, 1.0, 1.0, 1.0, 1.0, 1.0, 1.0, 1.0, 1.0, 1.0, 1.0, 1.0, 1.0, 1.0, 1.0, 1.0, 1.0, 1.0, 1.0, 1.0, 1.0, 1.0, 1.0, 1.0, 1.0, 1.0, 1.0, 1.0, 1.0, 1.0, 1.0, 1.0, 1.0, 1.0, 1.0, 1.0, 1.0, 1.0, 1.0, 1.0, 1.0, 1.0, 1.0, 1.0, 1.0, 1.0, 1.0, 1.0, 1.0, 1.0, 1.0, 1.0, 1.0, 1.0, 1.0, 1.0, 1.0, 1.0, 1.0, 1.0, 1.0, 1.0, 1.0, 1.0, 1.0, 1.0, 1.0, 1.0, 1.0, 1.0, 1.0, 1.0, 1.0, 1.0, 1.0, 1.0, 1.0, 1.0, 1.0, 1.0, 1.0, 1.0, 1.0, 1.0, 1.0, 1.0, 1.0, 1.0, 1.0, 1.0, 1.0, 1.0, 1.0, 1.0, 1.0, 1.0, 1.0, 1.0, 1.0, 1.0, 1.0, 1.0, 1.0, 1.0, 1.0, 1.0, 1.0, 1.0, 1.0, 1.0, 1.0, 1.0, 1.0, 1.0, 1.0, 1.0, 1.0, 1.0, 1.0, 1.0, 1.0, 1.0, 1.0, 1.0, 1.0, 1.0, 1.0, 1.0, 1.0, 1.0, 1.0, 1.0, 1.0, 1.0, 1.0, 1.0, 1.0, 1.0, 1.0, 1.0, 1.0, 1.0, 1.0, 1.0, 1.0, 1.0, 1.0, 1.0, 1.0, 1.0, 1.0, 1.0, 1.0, 1.0, 1.0, 1.0, 1.0, 1.0, 1.0, 1.0, 1.0, 1.0, 1.0, 1.0, 1.0, 1.0, 1.0, 1.0, 1.0, 1.0, 1.0, 1.0, 1.0, 1.0, 1.0, 1.0, 1.0, 1.0, 1.0, 1.0, 1.0, 1.0, 1.0, 1.0, 1.0, 1.0, 1.0, 1.0, 1.0, 1.0, 1.0, 1.0, 1.0, 1.0, 1.0, 1.0, 1.0, 1.0, 1.0, 1.0, 1.0, 1.0, 1.0, 1.0, 1.0, 1.0, 1.0, 1.0, 1.0, 1.0, 1.0, 1.0, 1.0, 1.0, 1.0, 1.0, 1.0, 1.0, 1.0, 1.0, 1.0, 1.0, 1.0, 1.0, 1.0, 1.0, 1.0, 1.0, 1.0, 1.0, 1.0, 1.0, 1.0, 1.0, 1.0, 1.0, 1.0, 1.0, 1.0, 1.0, 1.0, 1.0, 1.0, 1.0, 1.0, 1.0, 1.0, 1.0, 1.0, 1.0, 1.0, 1.0, 1.0, 1.0, 1.0, 1.0, 1.0, 1.0, 1.0, 1.0, 1.0, 1.0, 1.0, 1.0, 1.0, 1.0, 1.0, 1.0, 1.0, 1.0, 1.0, 1.0, 1.0, 1.0, 1.0, 1.0, 1.0, 1.0, 1.0, 1.0, 1.0, 1.0, 1.0, 1.0, 1.0, 1.0, 1.0, 1.0, 1.0, 1.0, 1.0, 1.0, 1.0, 1.0, 1.0, 1.0, 1.0, 1.0, 1.0, 1.0, 1.0, 1.0, 1.0, 1.0, 1.0, 1.0, 1.0, 1.0, 1.0, 1.0, 1.0, 1.0, 1.0, 1.0, 1.0, 1.0, 1.0, 1.0, 1.0, 1.0, 1.0, 1.0, 1.0, 1.0, 1.0, 1.0, 1.0, 1.0, 1.0, 1.0, 1.0, 1.0, 1.0, 1.0, 1.0, 1.0, 1.0, 1.0, 1.0, 1.0, 1.0, 1.0, 1.0, 1.0, 1.0, 1.0, 1.0, 1.0, 1.0, 1.0, 1.0, 1.0, 1.0, 1.0, 1.0, 1.0, 1.0, 1.0, 1.0, 1.0, 1.0, 1.0, 1.0, 1.0, 1.0, 1.0, 1.0, 1.0, 1.0, 1.0, 1.0, 1.0, 1.0, 1.0, 1.0, 1.0, 1.0, 1.0, 1.0, 1.0, 1.0, 1.0, 1.0, 1.0, 1.0, 1.0, 1.0, 1.0, 1.0, 1.0, 1.0, 1.0, 1.0, 1.0, 1.0, 1.0, 1.0, 1.0, 1.0, 1.0, 1.0, 1.0, 1.0, 1.0, 1.0, 1.0, 1.0, 1.0, 1.0, 1.0, 1.0, 1.0, 1.0, 1.0, 1.0, 1.0, 1.0, 1.0, 1.0, 1.0, 1.0, 1.0, 1.0, 1.0, 1.0, 1.0, 1.0, 1.0, 1.0, 1.0, 1.0, 1.0, 1.0, 1.0, 1.0, 1.0, 1.0, 1.0, 1.0, 1.0, 1.0, 1.0, 1.0, 1.0, 1.0, 1.0, 1.0, 1.0, 1.0, 1.0, 1.0, 1.0, 1.0, 1.0, 1.0, 1.0, 1.0, 1.0, 1.0, 1.0, 1.0, 1.0, 1.0, 1.0, 1.0, 1.0, 1.0, 1.0, 1.0, 1.0, 1.0, 1.0, 1.0, 1.0, 1.0, 1.0, 1.0, 1.0, 1.0, 1.0, 1.0, 1.0, 1.0, 1.0, 1.0, 1.0, 1.0, 1.0, 1.0, 1.0, 1.0, 1.0, 1.0, 1.0, 1.0, 1.0, 1.0, 1.0, 1.0, 1.0, 1.0, 1.0, 1.0, 1.0, 1.0, 1.0, 1.0, 1.0, 1.0, 1.0, 1.0, 1.0, 1.0, 1.0, 1.0, 1.0, 1.0, 1.0, 1.0, 1.0, 1.0, 1.0, 1.0, 1.0, 1.0, 1.0, 1.0, 1.0, 1.0, 1.0, 1.0, 1.0, 1.0, 1.0, 1.0, 1.0, 1.0, 1.0, 1.0, 1.0, 1.0, 1.0, 1.0, 1.0, 1.0, 1.0, 1.0, 1.0, 1.0, 1.0, 1.0, 1.0, 1.0, 1.0, 1.0, 1.0, 1.0, 1.0, 1.0, 1.0, 1.0, 1.0, 1.0, 1.0, 1.0, 1.0, 1.0, 1.0, 1.0, 1.0, 1.0, 1.0, 1.0, 1.0, 1.0, 1.0, 1.0, 1.0, 1.0, 1.0, 1.0, 1.0, 1.0, 1.0, 1.0, 1.0, 1.0, 1.0, 1.0, 1.0, 1.0, 1.0, 1.0, 1.0, 1.0, 1.0, 1.0, 1.0, 1.0, 1.0, 1.0, 1.0, 1.0, 1.0, 1.0, 1.0, 1.0, 1.0, 1.0, 1.0, 1.0, 1.0, 1.0, 1.0, 1.0, 1.0, 1.0, 1.0, 1.0, 1.0, 1.0, 1.0, 1.0, 1.0, 1.0, 1.0, 1.0, 1.0, 1.0, 1.0, 1.0, 1.0, 1.0, 1.0, 1.0, 1.0, 1.0, 1.0, 1.0, 1.0, 1.0, 1.0, 1.0, 1.0, 1.0, 1.0, 1.0, 1.0, 1.0, 1.0, 1.0, 1.0, 1.0, 1.0, 1.0, 1.0, 1.0, 1.0, 1.0, 1.0, 1.0, 1.0, 1.0, 1.0, 1.0, 1.0, 1.0, 1.0, 1.0, 1.0, 1.0, 1.0, 1.0, 1.0, 1.0, 1.0, 1.0, 1.0, 1.0, 1.0, 1.0, 1.0, 1.0, 1.0, 1.0, 1.0, 1.0, 1.0, 1.0, 1.0, 1.0, 1.0, 1.0, 1.0, 1.0, 1.0, 1.0, 1.0, 1.0, 1.0, 1.0, 1.0, 1.0, 1.0, 1.0, 1.0, 1.0, 1.0, 1.0, 1.0, 1.0, 1.0, 1.0, 1.0, 1.0, 1.0, 1.0, 1.0, 1.0, 1.0, 1.0, 1.0, 1.0, 1.0, 1.0, 1.0, 1.0, 1.0, 1.0, 1.0, 1.0, 1.0, 1.0, 1.0, 1.0, 1.0, 1.0, 1.0, 1.0, 1.0, 1.0, 1.0, 1.0, 1.0, 1.0, 1.0, 1.0, 1.0, 1.0, 1.0, 1.0, 1.0, 1.0, 1.0, 1.0, 1.0, 1.0, 1.0, 1.0, 1.0, 1.0, 1.0, 1.0, 1.0, 1.0, 1.0, 1.0, 1.0, 1.0, 1.0, 1.0, 1.0, 1.0, 1.0, 1.0, 1.0, 1.0, 1.0, 1.0, 1.0, 1.0, 1.0, 1.0, 1.0, 1.0, 1.0, 1.0, 1.0, 1.0, 1.0, 1.0, 1.0, 1.0, 1.0, 1.0, 1.0, 1.0, 1.0, 1.0, 1.0, 1.0, 1.0, 1.0, 1.0, 1.0, 1.0, 1.0, 1.0, 1.0, 1.0, 1.0, 1.0, 1.0, 1.0, 1.0, 1.0, 1.0, 1.0, 1.0, 1.0, 1.0, 1.0, 1.0, 1.0, 1.0, 1.0, 1.0, 1.0, 1.0, 1.0, 1.0, 1.0, 1.0, 1.0, 1.0, 1.0, 1.0, 1.0, 1.0, 1.0, 1.0, 1.0, 1.0, 1.0, 1.0, 1.0, 1.0, 1.0, 1.0, 1.0, 1.0, 1.0, 1.0, 1.0, 1.0, 1.0, 1.0, 1.0, 1.0, 1.0, 1.0, 1.0, 1.0, 1.0, 1.0, 1.0, 1.0, 1.0, 1.0, 1.0, 1.0, 1.0, 1.0, 1.0, 1.0, 1.0, 1.0, 1.0, 1.0, 1.0, 1.0, 1.0, 1.0, 1.0, 1.0, 1.0, 1.0, 1.0, 1.0, 1.0, 1.0, 1.0, 1.0, 1.0, 1.0, 1.0, 1.0, 1.0, 1.0, 1.0])
me_simplerrig.materials.append(mat_npcs)
me_simplerrig.use_remesh_preserve_volume = False
me_simplerrig.use_remesh_preserve_attributes = False
me_simplerrig.use_mirror_x = True
me_simplerrig.auto_texspace = False
me_simplerrig.update()
arm_simplerrig = bpy.data.armatures.new('simplerrig')  # bones are not reproduced

# ---- objects
ob_femalenpc17 = bpy.data.objects.new('femalenpc17', me_simplerrig)
ob_simplerrig = bpy.data.objects.new('simplerrig', arm_simplerrig)

# ---- transforms, parenting, visibility, modifiers, constraints
ob_femalenpc17.parent = ob_simplerrig
ob_femalenpc17.location = (0.0, 0.0, 0.0)
ob_femalenpc17.lineart.crease_threshold = 0.0
ob_femalenpc17.use_mesh_mirror_x = True
_vg = ob_femalenpc17.vertex_groups.new(name='head')
for _i, _w in zip([0, 1, 2, 3, 4, 8, 42, 44, 46, 47, 48, 49, 50, 51, 52, 53, 54, 55, 56, 57, 58, 59, 60, 61, 62, 63, 64, 65, 66, 67, 71, 105, 107, 109, 110, 111, 112, 113, 115, 116, 117, 118, 119, 120, 121, 124, 125, 126, 127, 128, 129, 130, 131, 132, 133, 134, 135, 136, 137, 138, 139, 140, 141, 142, 143], [1.0, 1.0, 1.0, 0.07696, 1.0, 0.0, 1.0, 1.0, 1.0, 1.0, 1.0, 1.0, 1.0, 1.0, 0.9924, 1.0, 1.0, 1.0, 1.0, 1.0, 1.0, 1.0, 1.0, 1.0, 1.0, 1.0, 1.0, 1.0, 0.07696, 1.0, 0.0, 1.0, 1.0, 1.0, 1.0, 1.0, 1.0, 0.9847, 1.0, 1.0, 1.0, 1.0, 0.0, 0.4844, 1.0, 1.0, 0.9847, 1.0, 1.0, 1.0, 0.9924, 1.0, 1.0, 1.0, 1.0, 1.0, 1.0, 1.0, 1.0, 1.0, 1.0, 1.0, 1.0, 1.0, 1.0]): _vg.add([_i], _w, 'REPLACE')
_vg = ob_femalenpc17.vertex_groups.new(name='upperribcage')
for _i, _w in zip([0, 3, 6, 7, 27, 31, 42, 45, 63, 66, 69, 70, 90, 94, 105, 108, 115, 118, 119, 120], [0.0, 0.1862, 1.0, 1.0, 0.0, 0.5, 0.0, 0.5, 0.0, 0.1862, 1.0, 1.0, 0.0, 0.5, 0.0, 0.5, 0.0, 0.0, 0.9847, 1.0]): _vg.add([_i], _w, 'REPLACE')
_vg = ob_femalenpc17.vertex_groups.new(name='shoulderRight')
for _i, _w in zip([3, 6, 7, 27, 45, 114], [1.0, 0.0, 1.0, 1.0, 0.0, 0.0]): _vg.add([_i], _w, 'REPLACE')
_vg = ob_femalenpc17.vertex_groups.new(name='shoulderLeft')
for _i, _w in zip([66, 69, 70, 90, 108, 114], [1.0, 0.0, 1.0, 1.0, 0.0, 0.0]): _vg.add([_i], _w, 'REPLACE')
_vg = ob_femalenpc17.vertex_groups.new(name='upperarmRight')
for _i, _w in zip([3, 6, 7, 24, 25, 26, 27, 31], [0.0, 1.0, 0.0, 1.0, 1.0, 1.0, 1.0, 1.0]): _vg.add([_i], _w, 'REPLACE')
_vg = ob_femalenpc17.vertex_groups.new(name='upperarmLeft')
for _i, _w in zip([66, 69, 70, 87, 88, 89, 90, 94], [0.0, 1.0, 0.0, 1.0, 1.0, 1.0, 1.0, 1.0]): _vg.add([_i], _w, 'REPLACE')
_vg = ob_femalenpc17.vertex_groups.new(name='lowerarmRight')
for _i, _w in zip([24, 25, 26, 28, 29, 30, 31], [0.9978, 1.0, 1.0, 1.0, 1.0, 1.0, 0.0]): _vg.add([_i], _w, 'REPLACE')
_vg = ob_femalenpc17.vertex_groups.new(name='lowerarmLeft')
for _i, _w in zip([87, 88, 89, 91, 92, 93, 94], [0.9978, 1.0, 1.0, 1.0, 1.0, 1.0, 0.0]): _vg.add([_i], _w, 'REPLACE')
_vg = ob_femalenpc17.vertex_groups.new(name='palmRight')
for _i, _w in zip([25, 28, 29, 30, 32, 33, 34], [0.0, 0.9981, 0.9966, 1.0, 1.0, 1.0, 0.9971]): _vg.add([_i], _w, 'REPLACE')
_vg = ob_femalenpc17.vertex_groups.new(name='palmLeft')
for _i, _w in zip([88, 91, 92, 93, 95, 96, 97], [0.0, 0.9981, 0.9966, 1.0, 1.0, 1.0, 0.9971]): _vg.add([_i], _w, 'REPLACE')
_vg = ob_femalenpc17.vertex_groups.new(name='thumbbaseRight')
for _i, _w in zip([33, 34, 39, 41], [0.1163, 0.9795, 1.0, 1.0]): _vg.add([_i], _w, 'REPLACE')
_vg = ob_femalenpc17.vertex_groups.new(name='thumbbaseLeft')
for _i, _w in zip([96, 97, 102, 104], [0.1163, 0.9795, 1.0, 1.0]): _vg.add([_i], _w, 'REPLACE')
_vg = ob_femalenpc17.vertex_groups.new(name='thumbRight')
for _i, _w in zip([34, 39, 40, 41], [1.0, 1.0, 1.0, 1.0]): _vg.add([_i], _w, 'REPLACE')
_vg = ob_femalenpc17.vertex_groups.new(name='thumbLeft')
for _i, _w in zip([97, 102, 103, 104], [1.0, 1.0, 1.0, 1.0]): _vg.add([_i], _w, 'REPLACE')
_vg = ob_femalenpc17.vertex_groups.new(name='fingerbaseRight')
for _i, _w in zip([32, 33, 34, 35, 36, 37], [1.0, 1.0, 0.9995, 1.0, 0.9989, 0.9859]): _vg.add([_i], _w, 'REPLACE')
_vg = ob_femalenpc17.vertex_groups.new(name='fingerbaseLeft')
for _i, _w in zip([95, 96, 97, 98, 99, 100], [1.0, 1.0, 0.9995, 1.0, 0.9989, 0.9859]): _vg.add([_i], _w, 'REPLACE')
_vg = ob_femalenpc17.vertex_groups.new(name='fingertipsRight')
for _i, _w in zip([35, 36, 37, 38], [1.0, 1.0, 1.0, 1.0]): _vg.add([_i], _w, 'REPLACE')
_vg = ob_femalenpc17.vertex_groups.new(name='fingertipsLeft')
for _i, _w in zip([98, 99, 100, 101], [1.0, 1.0, 1.0, 1.0]): _vg.add([_i], _w, 'REPLACE')
_vg = ob_femalenpc17.vertex_groups.new(name='lowerribcage')
for _i, _w in zip([3, 6, 7, 10, 24, 27, 31, 45, 66, 69, 70, 73, 87, 90, 94, 108, 114, 119, 120], [1.0, 1.0, 0.9325, 1.0, 0.0, 0.0, 0.0, 1.0, 1.0, 1.0, 0.9325, 1.0, 0.0, 0.0, 0.0, 1.0, 1.0, 1.0, 1.0]): _vg.add([_i], _w, 'REPLACE')
_vg = ob_femalenpc17.vertex_groups.new(name='lowerback')
for _i, _w in zip([5, 8, 9, 10, 11, 12, 15, 45, 68, 71, 72, 73, 74, 75, 78, 108, 114, 122, 123], [1.0, 1.0, 0.03848, 1.0, 1.0, 0.0, 0.0, 0.2519, 1.0, 1.0, 0.03848, 1.0, 1.0, 0.0, 0.0, 0.2519, 1.0, 1.0, 1.0]): _vg.add([_i], _w, 'REPLACE')
_vg = ob_femalenpc17.vertex_groups.new(name='thighLeft')
for _i, _w in zip([8, 9, 12, 14, 68, 71, 72, 74, 75, 76, 77, 78, 79, 82, 83, 84, 85, 86, 106, 122, 123], [0.0, 0.0, 0.0, 0.0, 1.0, 0.4373, 1.0, 1.0, 1.0, 1.0, 1.0, 1.0, 0.0, 0.0, 0.0, 0.0, 0.0, 0.0, 0.04113, 1.0, 0.1871]): _vg.add([_i], _w, 'REPLACE')
_vg = ob_femalenpc17.vertex_groups.new(name='thighRight')
for _i, _w in zip([5, 8, 9, 11, 12, 13, 14, 15, 16, 19, 20, 21, 22, 23, 43, 71, 72, 75, 77, 122, 123], [1.0, 0.4373, 1.0, 1.0, 1.0, 1.0, 1.0, 1.0, 0.0, 0.0, 0.0, 0.0, 0.0, 0.0, 0.04113, 0.0, 0.0, 0.0, 0.0, 1.0, 0.1871]): _vg.add([_i], _w, 'REPLACE')
_vg = ob_femalenpc17.vertex_groups.new(name='shinRight')
for _i, _w in zip([5, 12, 13, 14, 15, 16, 17, 18, 19, 20, 21, 22, 23, 43, 75], [0.0, 1.0, 0.5105, 1.0, 0.0, 1.0, 0.4318, 1.0, 0.401, 0.0, 0.0, 0.0, 0.0, 0.9661, 0.0]): _vg.add([_i], _w, 'REPLACE')
_vg = ob_femalenpc17.vertex_groups.new(name='shinLeft')
for _i, _w in zip([12, 68, 75, 76, 77, 78, 79, 80, 81, 82, 83, 84, 85, 86, 106], [0.0, 0.0, 1.0, 0.5105, 1.0, 0.0, 1.0, 0.4318, 1.0, 0.401, 0.0, 0.0, 0.0, 0.0, 0.9661]): _vg.add([_i], _w, 'REPLACE')
_vg = ob_femalenpc17.vertex_groups.new(name='tarsalRight')
_vg.add([20, 21, 22, 23], 1.0, 'REPLACE')
_vg = ob_femalenpc17.vertex_groups.new(name='tarsalLeft')
_vg.add([83, 84, 85, 86], 1.0, 'REPLACE')
_vg = ob_femalenpc17.vertex_groups.new(name='toesRight')
_vg.add([21, 22, 23], 1.0, 'REPLACE')
_vg = ob_femalenpc17.vertex_groups.new(name='toesLeft')
_vg.add([84, 85, 86], 1.0, 'REPLACE')
_vg = ob_femalenpc17.vertex_groups.new(name='toeRight')
_vg.add([16, 17, 18, 19, 20, 21, 22, 23], 1.0, 'REPLACE')
_vg = ob_femalenpc17.vertex_groups.new(name='footRight')
for _i, _w in zip([14, 16, 17, 18, 19, 20, 23, 43], [0.0, 1.0, 1.0, 1.0, 1.0, 1.0, 1.0, 0.0]): _vg.add([_i], _w, 'REPLACE')
_vg = ob_femalenpc17.vertex_groups.new(name='toeLeft')
_vg.add([79, 80, 81, 82, 83, 84, 85, 86], 1.0, 'REPLACE')
_vg = ob_femalenpc17.vertex_groups.new(name='footLeft')
for _i, _w in zip([77, 79, 80, 81, 82, 83, 86, 106], [0.0, 1.0, 1.0, 1.0, 1.0, 1.0, 1.0, 0.0]): _vg.add([_i], _w, 'REPLACE')
_vg = ob_femalenpc17.vertex_groups.new(name='ahogetip')
_vg = ob_femalenpc17.vertex_groups.new(name='ahogebase')
_m = ob_femalenpc17.modifiers.new('Armature', 'ARMATURE')
_m.object = ob_simplerrig
ob_simplerrig.location = (0.0, 0.0, 0.0)
ob_simplerrig.show_in_front = True
ob_simplerrig.lineart.crease_threshold = 0.0

# ---- collection membership
col_collection_1.objects.link(ob_femalenpc17)
col_collection_2.objects.link(ob_simplerrig)

# ---- scene / render settings (as saved in the file)
scene.frame_start = 1; scene.frame_end = 840; scene.frame_set(39)
scene.render.engine = 'BLENDER_EEVEE_NEXT'
scene.render.image_settings.color_mode = 'RGB'
scene.render.image_settings.compression = 100
scene.render.resolution_x = 1080
scene.render.resolution_y = 1920
scene.render.resolution_percentage = 20
scene.render.fps = 60
scene.render.dither_intensity = 0.0
scene.cycles.use_denoising = False
scene.cycles.samples = 10
scene.cycles.sampling_pattern = 'TABULATED_SOBOL'
scene.cycles.light_sampling_threshold = 0.0
scene.cycles.use_adaptive_sampling = False
scene.cycles.use_light_tree = False
scene.cycles.blur_glossy = 0.0
scene.cycles.volume_bounces = 1
scene.cycles.pixel_filter_type = 'GAUSSIAN'
scene.cycles.sample_clamp_indirect = 0.0
scene.view_settings.view_transform = 'Standard'
bpy.context.view_layer.update()

# ---- added for rendering (the .blend has no active camera): camera
cam_auto = bpy.data.cameras.new('AutoCamera')
cam_auto.lens = 50.0
cam_auto.sensor_width = 36.0
cam_auto.clip_end = 1000.0
ob_auto_camera = bpy.data.objects.new('AutoCamera', cam_auto)
scene.collection.objects.link(ob_auto_camera)
ob_auto_camera.location = (0.951193, -1.37462, 1.14476)
ob_auto_camera.rotation_euler = (1.09748, -7.21219e-08, 0.694738)
scene.camera = ob_auto_camera
bpy.context.view_layer.update()
